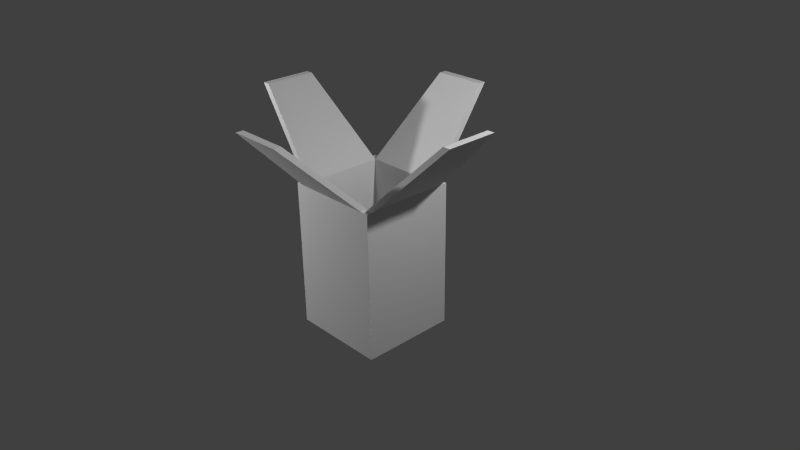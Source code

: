 # Source: ChineesTakeOut.blend  (saved by Blender 2.71.0; exported with 4.5.12 LTS)
import bpy
from mathutils import Matrix  # noqa: F401  (used for matrix-valued properties, if any)

bpy.ops.wm.read_factory_settings(use_empty=True)
scene = bpy.context.scene
scene.name = 'Scene'

# ---- collections
col_collection_1 = bpy.data.collections.new('Collection 1'); scene.collection.children.link(col_collection_1)

# ---- materials (node trees are filled in below, after node groups)
mat_karton = bpy.data.materials.new('Karton')
mat_karton.alpha_threshold = 0.0
mat_karton.use_transparent_shadow = False
mat_karton.roughness = 0.5
mat_karton.specular_intensity = 0.2
mat_karton.line_color = (0.0, 0.0, 0.0, 1.0)

# ---- material node trees

# ---- world
world_world = bpy.data.worlds.new('World'); scene.world = world_world
world_world.color = (0.05088, 0.05088, 0.05088)
world_world.use_sun_shadow = False
world_world.sun_shadow_jitter_overblur = 0.0
world_world.cycles.sampling_method = 'MANUAL'
world_world.cycles.sample_map_resolution = 256

# ---- cameras
cam_camera = bpy.data.cameras.new('Camera')
cam_camera.clip_end = 100.0
cam_camera.lens = 35.0
cam_camera.sensor_width = 32.0
cam_camera.sensor_height = 18.0
cam_camera.ortho_scale = 7.314
cam_camera.dof.focus_distance = 0.0
cam_camera.dof.aperture_fstop = 128.0

# ---- lights
light_lamp_001 = bpy.data.lights.new('Lamp.001', 'POINT')
light_lamp_001.transmission_factor = 0.0
light_lamp_001.cutoff_distance = 30.0
light_lamp_001.energy = 500.0
light_lamp_001.shadow_buffer_clip_start = 1.001
light_lamp_001.shadow_soft_size = 0.1
light_lamp_001.shadow_maximum_resolution = 0.006
light_lamp_001.use_absolute_resolution = True
light_lamp_001.cycles.use_multiple_importance_sampling = False
light_lamp = bpy.data.lights.new('Lamp', 'POINT')
light_lamp.transmission_factor = 0.0
light_lamp.cutoff_distance = 30.0
light_lamp.energy = 500.0
light_lamp.shadow_buffer_clip_start = 1.001
light_lamp.shadow_soft_size = 0.1
light_lamp.shadow_maximum_resolution = 0.006
light_lamp.use_absolute_resolution = True
light_lamp.cycles.use_multiple_importance_sampling = False

# ---- meshes
me_cube = bpy.data.meshes.new('Cube')
me_cube.from_pydata([(0.65, -0.65, 1.192e-07), (0.65, -0.65, 2.0), (0.55, -0.65, 2.0), (0.55, -0.65, 1.192e-07), (0.65, -0.55, 2.0), (0.65, -0.55, 1.192e-07), (0.55, -0.55, 1.192e-07), (0.55, -0.55, 2.0), (0.5, -0.5, 0.1435), (0.35, -1.65, 3.0), (0.35, -1.55, 3.0), (1.65, -0.35, 3.0), (1.55, -0.35, 3.0), (0.65, 0.65, 1.192e-07), (0.55, -2.98e-07, 2.0), (0.55, -2.98e-07, 1.192e-07), (0.65, 0.65, 2.0), (0.55, 0.65, 2.0), (0.55, 0.65, 1.192e-07), (0.65, 0.55, 2.0), (0.65, 0.55, 1.192e-07), (0.65, -3.576e-07, 1.192e-07), (0.55, 0.55, 1.192e-07), (0.65, -3.576e-07, 2.0), (0.55, 0.55, 2.0), (0.5, -2.682e-07, 0.1435), (0.5, 0.5, 0.1435), (0.35, 1.65, 3.0), (0.35, 1.55, 3.0), (1.55, -9.537e-07, 3.0), (1.65, 0.35, 3.0), (1.65, -9.537e-07, 3.0), (1.55, 0.35, 3.0), (-0.65, -0.65, 1.192e-07), (-3.576e-07, -0.55, 1.192e-07), (-0.65, -0.65, 2.0), (-0.55, -0.65, 2.0), (-0.55, -0.65, 1.192e-07), (-0.65, -0.55, 2.0), (-4.172e-07, -0.65, 1.192e-07), (-0.65, -0.55, 1.192e-07), (-4.172e-07, -0.65, 2.0), (-3.576e-07, -0.55, 2.0), (-0.55, -0.55, 1.192e-07), (-0.55, -0.55, 2.0), (-2.98e-07, -0.5, 0.1435), (-0.5, -0.5, 0.1435), (-0.35, -1.65, 3.0), (-1.073e-06, -1.65, 3.0), (-9.537e-07, -1.55, 3.0), (-0.35, -1.55, 3.0), (-1.65, -0.35, 3.0), (-1.55, -0.35, 3.0), (-0.65, 0.65, 1.192e-07), (-0.55, 4.172e-07, 2.0), (-0.55, 4.172e-07, 1.192e-07), (3.576e-07, 0.55, 1.192e-07), (-0.65, 0.65, 2.0), (-0.55, 0.65, 2.0), (-0.55, 0.65, 1.192e-07), (-0.65, 0.55, 2.0), (4.172e-07, 0.65, 1.192e-07), (-0.65, 0.55, 1.192e-07), (4.172e-07, 0.65, 2.0), (3.576e-07, 0.55, 2.0), (-0.65, 4.768e-07, 1.192e-07), (-0.55, 0.55, 1.192e-07), (-0.65, 4.768e-07, 2.0), (-0.55, 0.55, 2.0), (7.996e-09, 6.033e-08, 1.192e-07), (-0.5, 3.874e-07, 0.1435), (3.576e-07, 0.5, 0.1435), (-0.5, 0.5, 0.1435), (7.996e-09, 6.033e-08, 0.1435), (-0.35, 1.65, 3.0), (1.073e-06, 1.65, 3.0), (9.537e-07, 1.55, 3.0), (-0.35, 1.55, 3.0), (-1.55, 1.073e-06, 3.0), (-1.65, 0.35, 3.0), (-1.65, 1.073e-06, 3.0), (-1.55, 0.35, 3.0)], [], [(42, 7, 8, 45), (8, 25, 73, 45), (1, 4, 7, 2), (41, 2, 9, 48), (3, 39, 34, 6), (1, 0, 5, 4), (3, 2, 41, 39), (4, 23, 31, 11), (5, 6, 15, 21), (0, 1, 2, 3), (0, 3, 6, 5), (4, 5, 21, 23), (6, 34, 69, 15), (7, 14, 25, 8), (9, 10, 49, 48), (2, 7, 10, 9), (7, 42, 49, 10), (11, 31, 29, 12), (14, 7, 12, 29), (7, 4, 11, 12), (64, 71, 26, 24), (26, 71, 73, 25), (16, 17, 24, 19), (63, 75, 27, 17), (18, 22, 56, 61), (16, 19, 20, 13), (18, 61, 63, 17), (19, 30, 31, 23), (20, 21, 15, 22), (13, 18, 17, 16), (13, 20, 22, 18), (19, 23, 21, 20), (22, 15, 69, 56), (24, 26, 25, 14), (27, 75, 76, 28), (17, 27, 28, 24), (24, 28, 76, 64), (30, 32, 29, 31), (14, 29, 32, 24), (24, 32, 30, 19), (42, 45, 46, 44), (46, 45, 73, 70), (35, 36, 44, 38), (41, 48, 47, 36), (37, 43, 34, 39), (35, 38, 40, 33), (37, 39, 41, 36), (38, 51, 80, 67), (40, 65, 55, 43), (33, 37, 36, 35), (33, 40, 43, 37), (38, 67, 65, 40), (43, 55, 69, 34), (44, 46, 70, 54), (47, 48, 49, 50), (36, 47, 50, 44), (44, 50, 49, 42), (51, 52, 78, 80), (54, 78, 52, 44), (44, 52, 51, 38), (64, 68, 72, 71), (72, 70, 73, 71), (57, 60, 68, 58), (63, 58, 74, 75), (59, 61, 56, 66), (57, 53, 62, 60), (59, 58, 63, 61), (60, 67, 80, 79), (62, 66, 55, 65), (53, 57, 58, 59), (53, 59, 66, 62), (60, 62, 65, 67), (66, 56, 69, 55), (68, 54, 70, 72), (74, 77, 76, 75), (58, 68, 77, 74), (68, 64, 76, 77), (79, 80, 78, 81), (54, 68, 81, 78), (68, 60, 79, 81)])
_uv = me_cube.uv_layers.new(name='UVMap')
_uv.uv.foreach_set('vector', [0.989, 0.9938, 0.989, 0.9938, 0.989, 0.9938, 0.989, 0.9938, 0.989, 0.9938, 0.989, 0.9938, 0.989, 0.9938, 0.989, 0.9938, 0.989, 0.9938, 0.989, 0.9938, 0.989, 0.9938, 0.989, 0.9938, 0.989, 0.9938, 0.989, 0.9938, 0.989, 0.9938, 0.989, 0.9938, 0.989, 0.9938, 0.989, 0.9938, 0.989, 0.9938, 0.989, 0.9938, -0.001783, 2.648e-06, 0.9908, -4.965e-07, 0.9908, 0.07597, -0.001782, 0.07597, 0.9908, 0.9287, -0.007838, 0.9287, -0.007839, 0.5015, 0.9908, 0.5015, 0.989, 0.9938, 0.989, 0.9938, 0.989, 0.9938, 0.989, 0.9938, 0.989, 0.9938, 0.989, 0.9938, 0.989, 0.9938, 0.989, 0.9938, 0.9908, 1.006, -0.007838, 1.006, -0.007838, 0.9287, 0.9908, 0.9287, 0.989, 0.9938, 0.989, 0.9938, 0.989, 0.9938, 0.989, 0.9938, -0.001782, 0.07597, 0.9908, 0.07597, 0.9908, 0.4938, -0.001781, 0.4938, 0.989, 0.9938, 0.989, 0.9938, 0.989, 0.9938, 0.989, 0.9938, 0.989, 0.9938, 0.989, 0.9938, 0.989, 0.9938, 0.989, 0.9938, 0.989, 0.9938, 0.989, 0.9938, 0.989, 0.9938, 0.989, 0.9938, 0.989, 0.9938, 0.989, 0.9938, 0.989, 0.9938, 0.989, 0.9938, 0.989, 0.9938, 0.989, 0.9938, 0.989, 0.9938, 0.989, 0.9938, 0.989, 0.9938, 0.989, 0.9938, 0.989, 0.9938, 0.989, 0.9938, 0.989, 0.9938, 0.989, 0.9938, 0.989, 0.9938, 0.989, 0.9938, 0.989, 0.9938, 0.989, 0.9938, 0.989, 0.9938, 0.989, 0.9938, 0.989, 0.9938, 0.989, 0.9938, 0.989, 0.9938, 0.989, 0.9938, 0.989, 0.9938, 0.989, 0.9938, 0.989, 0.9938, 0.989, 0.9938, 0.989, 0.9938, 0.989, 0.9938, 0.989, 0.9938, 0.989, 0.9938, 0.989, 0.9938, 0.989, 0.9938, 0.989, 0.9938, 0.989, 0.9938, 0.989, 0.9938, 0.989, 0.9938, 0.989, 0.9938, 0.989, 0.9938, -0.001779, 0.9876, -0.00178, 0.9116, 0.9908, 0.9116, 0.9908, 0.9876, 1.007, 0.08762, 1.007, 0.5039, 0.01037, 0.5039, 0.01037, 0.08762, 0.989, 0.9938, 0.989, 0.9938, 0.989, 0.9938, 0.989, 0.9938, 0.989, 0.9938, 0.989, 0.9938, 0.989, 0.9938, 0.989, 0.9938, 1.007, 0.01193, 1.007, 0.08762, 0.01037, 0.08762, 0.01037, 0.01193, 0.989, 0.9938, 0.989, 0.9938, 0.989, 0.9938, 0.989, 0.9938, -0.00178, 0.9116, -0.001781, 0.4938, 0.9908, 0.4938, 0.9908, 0.9116, 0.989, 0.9938, 0.989, 0.9938, 0.989, 0.9938, 0.989, 0.9938, 0.989, 0.9938, 0.989, 0.9938, 0.989, 0.9938, 0.989, 0.9938, 0.989, 0.9938, 0.989, 0.9938, 0.989, 0.9938, 0.989, 0.9938, 0.989, 0.9938, 0.989, 0.9938, 0.989, 0.9938, 0.989, 0.9938, 0.989, 0.9938, 0.989, 0.9938, 0.989, 0.9938, 0.989, 0.9938, 0.989, 0.9938, 0.989, 0.9938, 0.989, 0.9938, 0.989, 0.9938, 0.989, 0.9938, 0.989, 0.9938, 0.989, 0.9938, 0.989, 0.9938, 0.989, 0.9938, 0.989, 0.9938, 0.989, 0.9938, 0.989, 0.9938, 0.989, 0.9938, 0.989, 0.9938, 0.989, 0.9938, 0.989, 0.9938, 0.989, 0.9938, 0.989, 0.9938, 0.989, 0.9938, 0.989, 0.9938, 0.989, 0.9938, 0.989, 0.9938, 0.989, 0.9938, 0.989, 0.9938, 0.989, 0.9938, 0.989, 0.9938, 0.989, 0.9938, 0.989, 0.9938, 0.989, 0.9938, 0.989, 0.9938, 0.989, 0.9938, 0.989, 0.9938, -0.00784, -0.003402, -0.00784, -0.08108, 0.9908, -0.08108, 0.9908, -0.003407, 0.9908, 0.07427, 0.9908, 0.5015, -0.007839, 0.5015, -0.00784, 0.07427, 0.989, 0.9938, 0.989, 0.9938, 0.989, 0.9938, 0.989, 0.9938, 0.989, 0.9938, 0.989, 0.9938, 0.989, 0.9938, 0.989, 0.9938, 0.9908, -0.003407, 0.9908, 0.07427, -0.00784, 0.07427, -0.00784, -0.003402, 0.989, 0.9938, 0.989, 0.9938, 0.989, 0.9938, 0.989, 0.9938, -0.00784, -0.08108, -0.007842, -0.5083, 0.9908, -0.5083, 0.9908, -0.08108, 0.989, 0.9938, 0.989, 0.9938, 0.989, 0.9938, 0.989, 0.9938, 0.989, 0.9938, 0.989, 0.9938, 0.989, 0.9938, 0.989, 0.9938, 0.989, 0.9938, 0.989, 0.9938, 0.989, 0.9938, 0.989, 0.9938, 0.989, 0.9938, 0.989, 0.9938, 0.989, 0.9938, 0.989, 0.9938, 0.989, 0.9938, 0.989, 0.9938, 0.989, 0.9938, 0.989, 0.9938, 0.989, 0.9938, 0.989, 0.9938, 0.989, 0.9938, 0.989, 0.9938, 0.989, 0.9938, 0.989, 0.9938, 0.989, 0.9938, 0.989, 0.9938, 0.989, 0.9938, 0.989, 0.9938, 0.989, 0.9938, 0.989, 0.9938, 0.989, 0.9938, 0.989, 0.9938, 0.989, 0.9938, 0.989, 0.9938, 0.989, 0.9938, 0.989, 0.9938, 0.989, 0.9938, 0.989, 0.9938, 0.989, 0.9938, 0.989, 0.9938, 0.989, 0.9938, 0.989, 0.9938, 0.989, 0.9938, 0.989, 0.9938, 0.989, 0.9938, 0.989, 0.9938, 0.989, 0.9938, 0.989, 0.9938, 0.989, 0.9938, 0.989, 0.9938, -0.007843, -1.013, 0.9908, -1.013, 0.9908, -0.9355, -0.007843, -0.9355, 1.007, 0.9202, 0.01037, 0.9202, 0.01037, 0.5039, 1.007, 0.5039, 0.989, 0.9938, 0.989, 0.9938, 0.989, 0.9938, 0.989, 0.9938, 0.989, 0.9938, 0.989, 0.9938, 0.989, 0.9938, 0.989, 0.9938, 1.007, 0.9959, 0.01037, 0.9959, 0.01037, 0.9202, 1.007, 0.9202, 0.989, 0.9938, 0.989, 0.9938, 0.989, 0.9938, 0.989, 0.9938, -0.007843, -0.9355, 0.9908, -0.9355, 0.9908, -0.5083, -0.007842, -0.5083, 0.989, 0.9938, 0.989, 0.9938, 0.989, 0.9938, 0.989, 0.9938, 0.989, 0.9938, 0.989, 0.9938, 0.989, 0.9938, 0.989, 0.9938, 0.989, 0.9938, 0.989, 0.9938, 0.989, 0.9938, 0.989, 0.9938, 0.989, 0.9938, 0.989, 0.9938, 0.989, 0.9938, 0.989, 0.9938, 0.989, 0.9938, 0.989, 0.9938, 0.989, 0.9938, 0.989, 0.9938, 0.989, 0.9938, 0.989, 0.9938, 0.989, 0.9938, 0.989, 0.9938, 0.989, 0.9938, 0.989, 0.9938, 0.989, 0.9938, 0.989, 0.9938, 0.989, 0.9938, 0.989, 0.9938, 0.989, 0.9938, 0.989, 0.9938])
me_cube.materials.append(mat_karton)
me_cube.use_remesh_preserve_volume = False
me_cube.use_remesh_preserve_attributes = False
me_cube.use_mirror_vertex_groups = False
me_cube.update()

# ---- objects
ob_lamp_001 = bpy.data.objects.new('Lamp.001', light_lamp_001)
ob_cube = bpy.data.objects.new('Cube', me_cube)
ob_lamp = bpy.data.objects.new('Lamp', light_lamp)
ob_camera = bpy.data.objects.new('Camera', cam_camera)

# ---- transforms, parenting, visibility, modifiers, constraints
ob_lamp_001.location = (-4.033, -3.391, 3.629)
ob_lamp_001.rotation_euler = (0.6503, 0.05522, 1.866)
ob_lamp_001.lock_rotations_4d = False
ob_lamp_001.empty_display_type = 'ARROWS'
ob_lamp_001.color = (0.0, 0.0, 0.0, 0.0)
ob_lamp_001.lineart.crease_threshold = 0.0
ob_cube.location = (0.0, 0.0, 0.0)
ob_cube.lock_rotations_4d = False
ob_cube.empty_display_type = 'ARROWS'
ob_cube.lineart.crease_threshold = 0.0
ob_lamp.location = (4.076, 1.005, 5.904)
ob_lamp.rotation_euler = (0.6503, 0.05522, 1.866)
ob_lamp.lock_rotations_4d = False
ob_lamp.empty_display_type = 'ARROWS'
ob_lamp.color = (0.0, 0.0, 0.0, 0.0)
ob_lamp.lineart.crease_threshold = 0.0
ob_camera.location = (7.481, -6.508, 6.344)
ob_camera.rotation_euler = (1.109, 0.01082, 0.8149)
ob_camera.lock_rotations_4d = False
ob_camera.empty_display_type = 'ARROWS'
ob_camera.color = (0.0, 0.0, 0.0, 0.0)
ob_camera.display_type = 'WIRE'
ob_camera.lineart.crease_threshold = 0.0

# ---- collection membership
col_collection_1.objects.link(ob_lamp_001)
col_collection_1.objects.link(ob_cube)
col_collection_1.objects.link(ob_lamp)
col_collection_1.objects.link(ob_camera)

# ---- scene / render settings (as saved in the file)
scene.camera = ob_camera
scene.frame_start = 1; scene.frame_end = 250; scene.frame_set(1)
scene.render.engine = 'BLENDER_EEVEE_NEXT'
scene.render.resolution_percentage = 50
scene.render.dither_intensity = 0.0
scene.cycles.use_denoising = False
scene.cycles.samples = 10
scene.cycles.sampling_pattern = 'TABULATED_SOBOL'
scene.cycles.light_sampling_threshold = 0.0
scene.cycles.use_adaptive_sampling = False
scene.cycles.use_light_tree = False
scene.cycles.blur_glossy = 0.0
scene.cycles.volume_bounces = 1
scene.cycles.pixel_filter_type = 'GAUSSIAN'
scene.cycles.sample_clamp_indirect = 0.0
scene.view_settings.view_transform = 'Standard'
bpy.context.view_layer.update()
